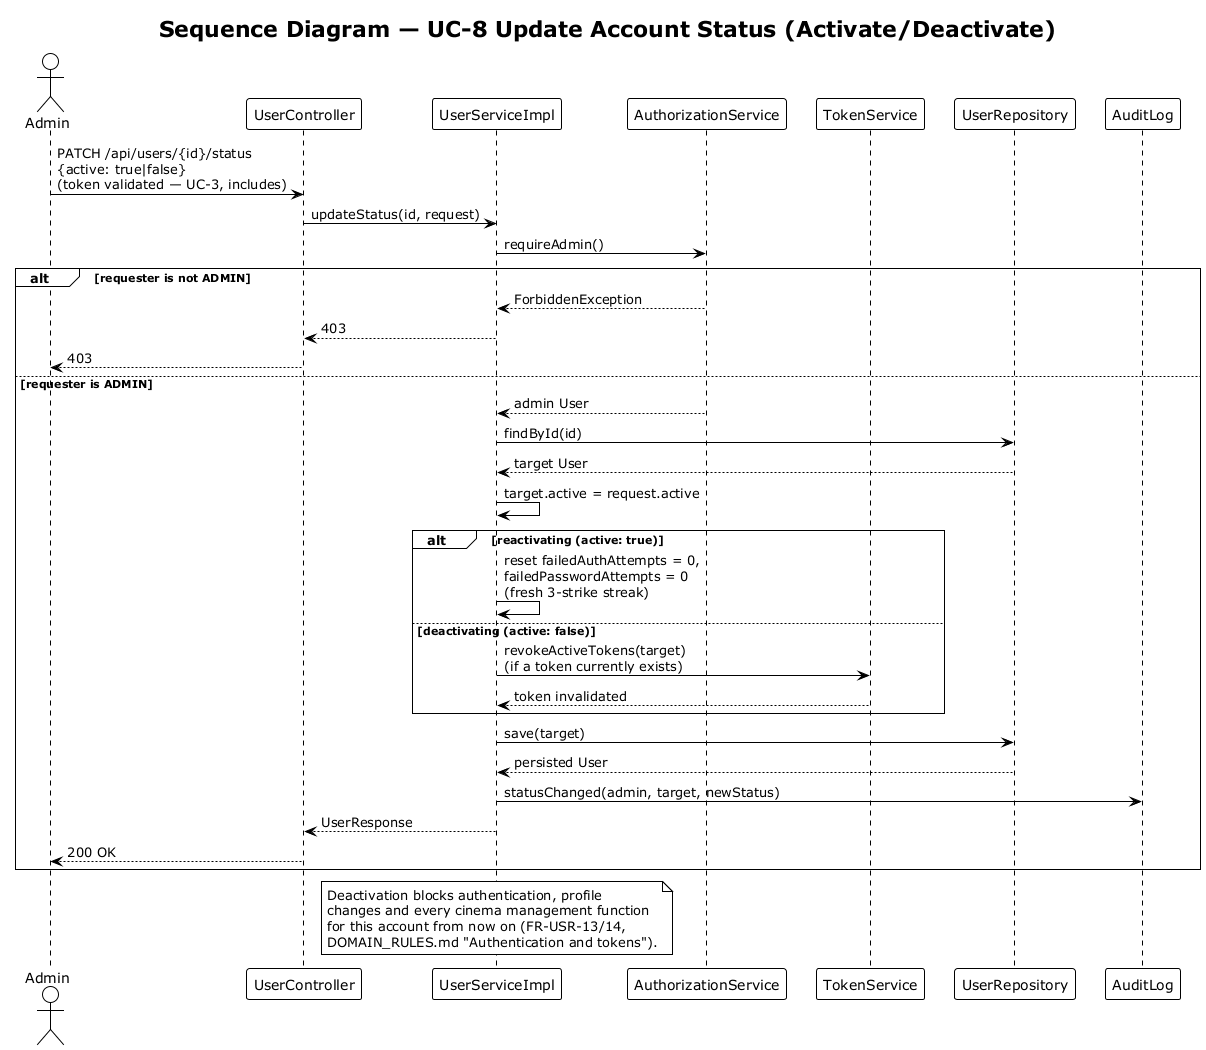

The diagram above was rendered by PlantUML. Its source (embedded in the PNG):
@startuml sequence-account-status-update
!theme plain
title Sequence Diagram — UC-8 Update Account Status (Activate/Deactivate)

actor Admin
participant "UserController" as Ctrl
participant "UserServiceImpl" as Svc
participant "AuthorizationService" as AuthZ
participant "TokenService" as TokenSvc
participant "UserRepository" as UserRepo
participant "AuditLog" as Audit

Admin -> Ctrl : PATCH /api/users/{id}/status\n{active: true|false}\n(token validated — UC-3, includes)
Ctrl -> Svc : updateStatus(id, request)
Svc -> AuthZ : requireAdmin()
alt requester is not ADMIN
  AuthZ --> Svc : ForbiddenException
  Svc --> Ctrl : 403
  Ctrl --> Admin : 403
else requester is ADMIN
  AuthZ --> Svc : admin User
  Svc -> UserRepo : findById(id)
  UserRepo --> Svc : target User
  Svc -> Svc : target.active = request.active
  alt reactivating (active: true)
    Svc -> Svc : reset failedAuthAttempts = 0,\nfailedPasswordAttempts = 0\n(fresh 3-strike streak)
  else deactivating (active: false)
    Svc -> TokenSvc : revokeActiveTokens(target)\n(if a token currently exists)
    TokenSvc --> Svc : token invalidated
  end
  Svc -> UserRepo : save(target)
  UserRepo --> Svc : persisted User
  Svc -> Audit : statusChanged(admin, target, newStatus)
  Svc --> Ctrl : UserResponse
  Ctrl --> Admin : 200 OK
end

note over Svc
  Deactivation blocks authentication, profile
  changes and every cinema management function
  for this account from now on (FR-USR-13/14,
  DOMAIN_RULES.md "Authentication and tokens").
end note

@enduml